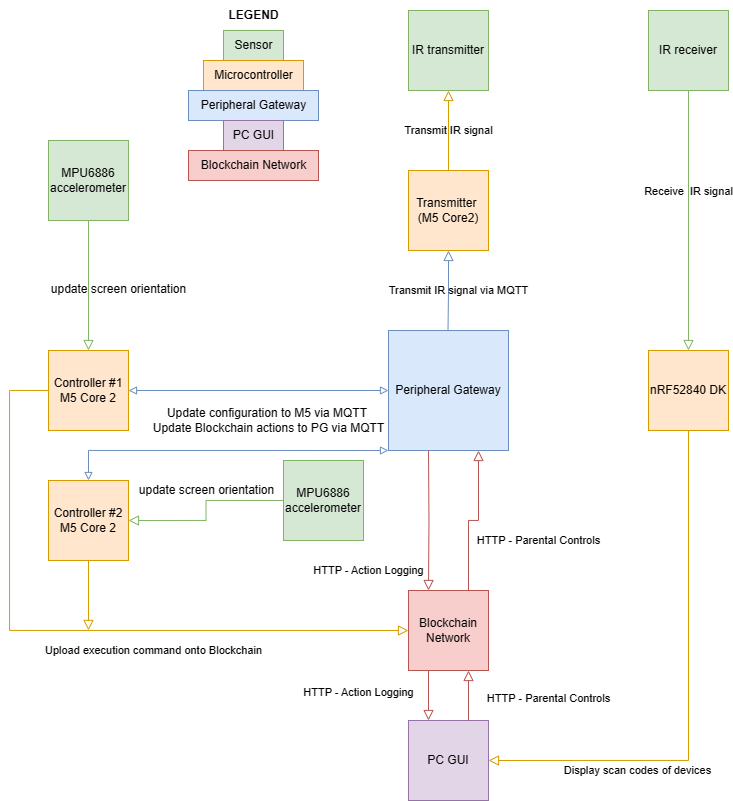

The diagram above was exported from draw.io. Its source (the exported page's mxGraphModel, read from the mxfile embedded in the PNG):
<mxGraphModel dx="1226" dy="629" grid="1" gridSize="10" guides="1" tooltips="1" connect="1" arrows="0" fold="1" page="1" pageScale="1" pageWidth="827" pageHeight="1169" background="#ffffff" math="0" shadow="0">
  <root>
    <mxCell id="WIyWlLk6GJQsqaUBKTNV-0" />
    <mxCell id="WIyWlLk6GJQsqaUBKTNV-1" parent="WIyWlLk6GJQsqaUBKTNV-0" />
    <mxCell id="PsUt2nXBbhcAt_gisitK-0" value="Peripheral Gateway" style="whiteSpace=wrap;html=1;aspect=fixed;fillColor=#dae8fc;strokeColor=#6c8ebf;" parent="WIyWlLk6GJQsqaUBKTNV-1" vertex="1">
      <mxGeometry x="390" y="520" width="120" height="120" as="geometry" />
    </mxCell>
    <mxCell id="PsUt2nXBbhcAt_gisitK-1" value="Blockchain Network" style="whiteSpace=wrap;html=1;aspect=fixed;fillColor=#f8cecc;strokeColor=#b85450;" parent="WIyWlLk6GJQsqaUBKTNV-1" vertex="1">
      <mxGeometry x="410" y="780" width="80" height="80" as="geometry" />
    </mxCell>
    <mxCell id="PsUt2nXBbhcAt_gisitK-3" value="nRF52840 DK" style="whiteSpace=wrap;html=1;aspect=fixed;fillColor=#ffe6cc;strokeColor=#d79b00;" parent="WIyWlLk6GJQsqaUBKTNV-1" vertex="1">
      <mxGeometry x="650" y="540" width="80" height="80" as="geometry" />
    </mxCell>
    <mxCell id="PsUt2nXBbhcAt_gisitK-6" value="Controller #1&lt;div&gt;M5 Core 2&lt;/div&gt;" style="whiteSpace=wrap;html=1;aspect=fixed;fillColor=#ffe6cc;strokeColor=#d79b00;" parent="WIyWlLk6GJQsqaUBKTNV-1" vertex="1">
      <mxGeometry x="50" y="540" width="80" height="80" as="geometry" />
    </mxCell>
    <mxCell id="PsUt2nXBbhcAt_gisitK-7" value="Controller #2&lt;div&gt;M5 Core 2&lt;/div&gt;" style="whiteSpace=wrap;html=1;aspect=fixed;fillColor=#ffe6cc;strokeColor=#d79b00;" parent="WIyWlLk6GJQsqaUBKTNV-1" vertex="1">
      <mxGeometry x="50" y="670" width="80" height="80" as="geometry" />
    </mxCell>
    <mxCell id="PsUt2nXBbhcAt_gisitK-10" value="Upload execution command onto Blockchain" style="rounded=0;html=1;jettySize=auto;orthogonalLoop=1;fontSize=11;endArrow=block;endFill=0;endSize=8;strokeWidth=1;shadow=0;labelBackgroundColor=none;edgeStyle=orthogonalEdgeStyle;exitX=0;exitY=0.5;exitDx=0;exitDy=0;fillColor=#ffe6cc;strokeColor=#d79b00;entryX=0;entryY=0.5;entryDx=0;entryDy=0;" parent="WIyWlLk6GJQsqaUBKTNV-1" source="PsUt2nXBbhcAt_gisitK-6" target="PsUt2nXBbhcAt_gisitK-1" edge="1">
      <mxGeometry x="0.251" y="-20" relative="1" as="geometry">
        <mxPoint x="-1" as="offset" />
        <mxPoint x="10" y="585" as="sourcePoint" />
        <mxPoint x="290" y="1010" as="targetPoint" />
        <Array as="points">
          <mxPoint x="11" y="580" />
          <mxPoint x="11" y="820" />
        </Array>
      </mxGeometry>
    </mxCell>
    <mxCell id="PsUt2nXBbhcAt_gisitK-11" value="" style="rounded=0;html=1;jettySize=auto;orthogonalLoop=1;fontSize=11;endArrow=block;endFill=0;endSize=8;strokeWidth=1;shadow=0;labelBackgroundColor=none;edgeStyle=orthogonalEdgeStyle;exitX=0.5;exitY=1;exitDx=0;exitDy=0;fillColor=#ffe6cc;strokeColor=#d79b00;" parent="WIyWlLk6GJQsqaUBKTNV-1" source="PsUt2nXBbhcAt_gisitK-7" edge="1">
      <mxGeometry x="0.3333" y="20" relative="1" as="geometry">
        <mxPoint as="offset" />
        <mxPoint x="149.5" y="870" as="sourcePoint" />
        <mxPoint x="90" y="820" as="targetPoint" />
        <Array as="points">
          <mxPoint x="90" y="820" />
        </Array>
      </mxGeometry>
    </mxCell>
    <mxCell id="PsUt2nXBbhcAt_gisitK-13" value="Transmitter&amp;nbsp;&lt;div&gt;(M5 Core2)&lt;/div&gt;" style="whiteSpace=wrap;html=1;aspect=fixed;fillColor=#ffe6cc;strokeColor=#d79b00;" parent="WIyWlLk6GJQsqaUBKTNV-1" vertex="1">
      <mxGeometry x="410" y="360" width="80" height="80" as="geometry" />
    </mxCell>
    <mxCell id="PsUt2nXBbhcAt_gisitK-14" value="Transmit IR signal via MQTT" style="edgeStyle=orthogonalEdgeStyle;rounded=0;html=1;jettySize=auto;orthogonalLoop=1;fontSize=11;endArrow=block;endFill=0;endSize=8;strokeWidth=1;shadow=0;labelBackgroundColor=none;exitX=0.5;exitY=0;exitDx=0;exitDy=0;fillColor=#dae8fc;strokeColor=#6c8ebf;" parent="WIyWlLk6GJQsqaUBKTNV-1" edge="1">
      <mxGeometry x="-0.0073" y="-10" relative="1" as="geometry">
        <mxPoint as="offset" />
        <mxPoint x="449.5" y="520" as="sourcePoint" />
        <mxPoint x="450" y="440" as="targetPoint" />
      </mxGeometry>
    </mxCell>
    <mxCell id="PsUt2nXBbhcAt_gisitK-15" value="IR receiver" style="whiteSpace=wrap;html=1;aspect=fixed;fillColor=#d5e8d4;strokeColor=#82b366;" parent="WIyWlLk6GJQsqaUBKTNV-1" vertex="1">
      <mxGeometry x="650" y="200" width="80" height="80" as="geometry" />
    </mxCell>
    <mxCell id="PsUt2nXBbhcAt_gisitK-16" value="Receive&amp;nbsp; IR signal" style="edgeStyle=orthogonalEdgeStyle;rounded=0;html=1;jettySize=auto;orthogonalLoop=1;fontSize=11;endArrow=block;endFill=0;endSize=8;strokeWidth=1;shadow=0;labelBackgroundColor=none;entryX=0.5;entryY=0;entryDx=0;entryDy=0;exitX=0.5;exitY=1;exitDx=0;exitDy=0;fillColor=#d5e8d4;strokeColor=#82b366;" parent="WIyWlLk6GJQsqaUBKTNV-1" target="PsUt2nXBbhcAt_gisitK-3" edge="1" source="PsUt2nXBbhcAt_gisitK-15">
      <mxGeometry x="-0.2222" relative="1" as="geometry">
        <mxPoint as="offset" />
        <mxPoint x="589.5" y="390" as="sourcePoint" />
        <mxPoint x="589.5" y="540" as="targetPoint" />
        <Array as="points" />
      </mxGeometry>
    </mxCell>
    <mxCell id="PsUt2nXBbhcAt_gisitK-20" value="&lt;div&gt;MPU6886&lt;/div&gt;&lt;div&gt;accelerometer&lt;/div&gt;" style="whiteSpace=wrap;html=1;aspect=fixed;fillColor=#d5e8d4;strokeColor=#82b366;" parent="WIyWlLk6GJQsqaUBKTNV-1" vertex="1">
      <mxGeometry x="50" y="330" width="80" height="80" as="geometry" />
    </mxCell>
    <mxCell id="cnNKxvZSYIuRdVOu9RKe-0" value="IR transmitter" style="whiteSpace=wrap;html=1;aspect=fixed;fillColor=#d5e8d4;strokeColor=#82b366;" vertex="1" parent="WIyWlLk6GJQsqaUBKTNV-1">
      <mxGeometry x="410" y="200" width="80" height="80" as="geometry" />
    </mxCell>
    <mxCell id="cnNKxvZSYIuRdVOu9RKe-1" value="Transmit IR signal" style="edgeStyle=orthogonalEdgeStyle;rounded=0;html=1;jettySize=auto;orthogonalLoop=1;fontSize=11;endArrow=block;endFill=0;endSize=8;strokeWidth=1;shadow=0;labelBackgroundColor=none;exitX=0.5;exitY=0;exitDx=0;exitDy=0;entryX=0.5;entryY=1;entryDx=0;entryDy=0;fillColor=#ffe6cc;strokeColor=#d79b00;" edge="1" parent="WIyWlLk6GJQsqaUBKTNV-1" source="PsUt2nXBbhcAt_gisitK-13" target="cnNKxvZSYIuRdVOu9RKe-0">
      <mxGeometry relative="1" as="geometry">
        <mxPoint as="offset" />
        <mxPoint x="540" y="360" as="sourcePoint" />
        <mxPoint x="450" y="290" as="targetPoint" />
      </mxGeometry>
    </mxCell>
    <mxCell id="cnNKxvZSYIuRdVOu9RKe-3" value="&lt;span style=&quot;font-size: 12px;&quot;&gt;update screen orientation&lt;/span&gt;" style="edgeStyle=orthogonalEdgeStyle;rounded=0;html=1;jettySize=auto;orthogonalLoop=1;fontSize=11;endArrow=block;endFill=0;endSize=8;strokeWidth=1;shadow=0;labelBackgroundColor=none;exitX=0.5;exitY=1;exitDx=0;exitDy=0;entryX=0.5;entryY=0;entryDx=0;entryDy=0;fillColor=#d5e8d4;strokeColor=#82b366;" edge="1" parent="WIyWlLk6GJQsqaUBKTNV-1" source="PsUt2nXBbhcAt_gisitK-20" target="PsUt2nXBbhcAt_gisitK-6">
      <mxGeometry x="0.0769" y="30" relative="1" as="geometry">
        <mxPoint as="offset" />
        <mxPoint x="315" y="510" as="sourcePoint" />
        <mxPoint x="55" y="510" as="targetPoint" />
      </mxGeometry>
    </mxCell>
    <mxCell id="cnNKxvZSYIuRdVOu9RKe-4" value="&lt;div&gt;MPU6886&lt;/div&gt;&lt;div&gt;accelerometer&lt;/div&gt;" style="whiteSpace=wrap;html=1;aspect=fixed;fillColor=#d5e8d4;strokeColor=#82b366;" vertex="1" parent="WIyWlLk6GJQsqaUBKTNV-1">
      <mxGeometry x="285" y="650" width="80" height="80" as="geometry" />
    </mxCell>
    <mxCell id="cnNKxvZSYIuRdVOu9RKe-5" value="&lt;font style=&quot;font-size: 12px;&quot;&gt;update screen orientation&lt;/font&gt;" style="edgeStyle=orthogonalEdgeStyle;rounded=0;html=1;jettySize=auto;orthogonalLoop=1;fontSize=11;endArrow=block;endFill=0;endSize=8;strokeWidth=1;shadow=0;labelBackgroundColor=none;exitX=0;exitY=0.5;exitDx=0;exitDy=0;entryX=1;entryY=0.5;entryDx=0;entryDy=0;fillColor=#d5e8d4;strokeColor=#82b366;" edge="1" parent="WIyWlLk6GJQsqaUBKTNV-1" source="cnNKxvZSYIuRdVOu9RKe-4" target="PsUt2nXBbhcAt_gisitK-7">
      <mxGeometry x="-0.1183" y="-10" relative="1" as="geometry">
        <mxPoint x="10" y="-10" as="offset" />
        <mxPoint x="230" y="710" as="sourcePoint" />
        <mxPoint x="230" y="840" as="targetPoint" />
      </mxGeometry>
    </mxCell>
    <mxCell id="cnNKxvZSYIuRdVOu9RKe-6" value="Sensor" style="text;html=1;align=center;verticalAlign=middle;resizable=0;points=[];autosize=1;strokeColor=#82b366;fillColor=#d5e8d4;" vertex="1" parent="WIyWlLk6GJQsqaUBKTNV-1">
      <mxGeometry x="225" y="220" width="60" height="30" as="geometry" />
    </mxCell>
    <mxCell id="cnNKxvZSYIuRdVOu9RKe-7" value="Microcontroller" style="text;html=1;align=center;verticalAlign=middle;resizable=0;points=[];autosize=1;strokeColor=#d79b00;fillColor=#ffe6cc;" vertex="1" parent="WIyWlLk6GJQsqaUBKTNV-1">
      <mxGeometry x="205" y="250" width="100" height="30" as="geometry" />
    </mxCell>
    <mxCell id="cnNKxvZSYIuRdVOu9RKe-8" value="Peripheral Gateway" style="text;html=1;align=center;verticalAlign=middle;resizable=0;points=[];autosize=1;strokeColor=#6c8ebf;fillColor=#dae8fc;" vertex="1" parent="WIyWlLk6GJQsqaUBKTNV-1">
      <mxGeometry x="190" y="280" width="130" height="30" as="geometry" />
    </mxCell>
    <mxCell id="cnNKxvZSYIuRdVOu9RKe-9" value="PC GUI" style="text;html=1;align=center;verticalAlign=middle;resizable=0;points=[];autosize=1;strokeColor=#9673a6;fillColor=#e1d5e7;" vertex="1" parent="WIyWlLk6GJQsqaUBKTNV-1">
      <mxGeometry x="225" y="310" width="60" height="30" as="geometry" />
    </mxCell>
    <mxCell id="cnNKxvZSYIuRdVOu9RKe-10" value="&lt;b&gt;LEGEND&lt;/b&gt;" style="text;html=1;align=center;verticalAlign=middle;resizable=0;points=[];autosize=1;strokeColor=none;fillColor=none;" vertex="1" parent="WIyWlLk6GJQsqaUBKTNV-1">
      <mxGeometry x="220" y="190" width="70" height="30" as="geometry" />
    </mxCell>
    <mxCell id="cnNKxvZSYIuRdVOu9RKe-11" value="PC GUI" style="whiteSpace=wrap;html=1;aspect=fixed;fillColor=#e1d5e7;strokeColor=#9673a6;" vertex="1" parent="WIyWlLk6GJQsqaUBKTNV-1">
      <mxGeometry x="410" y="910" width="80" height="80" as="geometry" />
    </mxCell>
    <mxCell id="cnNKxvZSYIuRdVOu9RKe-13" value="HTTP - Parental Controls" style="rounded=0;html=1;jettySize=auto;orthogonalLoop=1;fontSize=11;endArrow=block;endFill=0;endSize=8;strokeWidth=1;shadow=0;labelBackgroundColor=none;edgeStyle=orthogonalEdgeStyle;exitX=0.75;exitY=0;exitDx=0;exitDy=0;entryX=0.75;entryY=1;entryDx=0;entryDy=0;fillColor=#f8cecc;strokeColor=#b85450;" edge="1" parent="WIyWlLk6GJQsqaUBKTNV-1" source="cnNKxvZSYIuRdVOu9RKe-11" target="PsUt2nXBbhcAt_gisitK-1">
      <mxGeometry x="-0.1111" y="-80" relative="1" as="geometry">
        <mxPoint as="offset" />
        <mxPoint x="470" y="840" as="sourcePoint" />
        <mxPoint x="470" y="660" as="targetPoint" />
        <Array as="points" />
      </mxGeometry>
    </mxCell>
    <mxCell id="cnNKxvZSYIuRdVOu9RKe-14" value="HTTP - Action Logging" style="rounded=0;html=1;jettySize=auto;orthogonalLoop=1;fontSize=11;endArrow=block;endFill=0;endSize=8;strokeWidth=1;shadow=0;labelBackgroundColor=none;edgeStyle=orthogonalEdgeStyle;exitX=0.25;exitY=1;exitDx=0;exitDy=0;fillColor=#f8cecc;strokeColor=#b85450;entryX=0.25;entryY=0;entryDx=0;entryDy=0;" edge="1" parent="WIyWlLk6GJQsqaUBKTNV-1" source="PsUt2nXBbhcAt_gisitK-1" target="cnNKxvZSYIuRdVOu9RKe-11">
      <mxGeometry x="-0.1429" y="-70" relative="1" as="geometry">
        <mxPoint y="1" as="offset" />
        <mxPoint x="430" y="900" as="sourcePoint" />
        <mxPoint x="430" y="940" as="targetPoint" />
        <Array as="points" />
      </mxGeometry>
    </mxCell>
    <mxCell id="cnNKxvZSYIuRdVOu9RKe-15" value="Blockchain Network" style="text;html=1;align=center;verticalAlign=middle;resizable=0;points=[];autosize=1;strokeColor=#b85450;fillColor=#f8cecc;" vertex="1" parent="WIyWlLk6GJQsqaUBKTNV-1">
      <mxGeometry x="190" y="340" width="130" height="30" as="geometry" />
    </mxCell>
    <mxCell id="cnNKxvZSYIuRdVOu9RKe-16" value="HTTP - Action Logging" style="rounded=0;html=1;jettySize=auto;orthogonalLoop=1;fontSize=11;endArrow=block;endFill=0;endSize=8;strokeWidth=1;shadow=0;labelBackgroundColor=none;edgeStyle=orthogonalEdgeStyle;exitX=0.75;exitY=0;exitDx=0;exitDy=0;entryX=0.25;entryY=0;entryDx=0;entryDy=0;fillColor=#f8cecc;strokeColor=#b85450;" edge="1" parent="WIyWlLk6GJQsqaUBKTNV-1" target="PsUt2nXBbhcAt_gisitK-1">
      <mxGeometry x="0.7228" y="-60" relative="1" as="geometry">
        <mxPoint y="-1" as="offset" />
        <mxPoint x="430" y="640" as="sourcePoint" />
        <mxPoint x="430" y="730" as="targetPoint" />
        <Array as="points" />
      </mxGeometry>
    </mxCell>
    <mxCell id="cnNKxvZSYIuRdVOu9RKe-17" value="HTTP - Parental Controls" style="rounded=0;html=1;jettySize=auto;orthogonalLoop=1;fontSize=11;endArrow=block;endFill=0;endSize=8;strokeWidth=1;shadow=0;labelBackgroundColor=none;edgeStyle=orthogonalEdgeStyle;entryX=0.75;entryY=1;entryDx=0;entryDy=0;fillColor=#f8cecc;strokeColor=#b85450;exitX=0.75;exitY=0;exitDx=0;exitDy=0;" edge="1" parent="WIyWlLk6GJQsqaUBKTNV-1" source="PsUt2nXBbhcAt_gisitK-1" target="PsUt2nXBbhcAt_gisitK-0">
      <mxGeometry x="0.0675" y="-63" relative="1" as="geometry">
        <mxPoint x="-3" y="20" as="offset" />
        <mxPoint x="480" y="750" as="sourcePoint" />
        <mxPoint x="480" y="820" as="targetPoint" />
        <Array as="points" />
      </mxGeometry>
    </mxCell>
    <mxCell id="cnNKxvZSYIuRdVOu9RKe-25" value="" style="endArrow=block;startArrow=block;html=1;rounded=0;fillColor=#dae8fc;strokeColor=#6c8ebf;endFill=0;startFill=0;entryX=0;entryY=0.5;entryDx=0;entryDy=0;exitX=1;exitY=0.5;exitDx=0;exitDy=0;" edge="1" parent="WIyWlLk6GJQsqaUBKTNV-1" source="PsUt2nXBbhcAt_gisitK-6" target="PsUt2nXBbhcAt_gisitK-0">
      <mxGeometry width="50" height="50" relative="1" as="geometry">
        <mxPoint x="240" y="620" as="sourcePoint" />
        <mxPoint x="290" y="570" as="targetPoint" />
      </mxGeometry>
    </mxCell>
    <mxCell id="cnNKxvZSYIuRdVOu9RKe-26" value="" style="endArrow=block;startArrow=block;html=1;rounded=0;fillColor=#dae8fc;strokeColor=#6c8ebf;endFill=0;startFill=0;exitX=0.5;exitY=0;exitDx=0;exitDy=0;edgeStyle=orthogonalEdgeStyle;entryX=0;entryY=1;entryDx=0;entryDy=0;" edge="1" parent="WIyWlLk6GJQsqaUBKTNV-1" source="PsUt2nXBbhcAt_gisitK-7" target="PsUt2nXBbhcAt_gisitK-0">
      <mxGeometry width="50" height="50" relative="1" as="geometry">
        <mxPoint x="140" y="640" as="sourcePoint" />
        <mxPoint x="240" y="580" as="targetPoint" />
        <Array as="points">
          <mxPoint x="90" y="640" />
        </Array>
      </mxGeometry>
    </mxCell>
    <mxCell id="cnNKxvZSYIuRdVOu9RKe-27" value="Update configuration to M5 via MQTT&amp;nbsp;&lt;div&gt;Update Blockchain actions to PG via MQTT&lt;/div&gt;" style="text;html=1;align=center;verticalAlign=middle;resizable=0;points=[];autosize=1;strokeColor=none;fillColor=none;" vertex="1" parent="WIyWlLk6GJQsqaUBKTNV-1">
      <mxGeometry x="145" y="590" width="250" height="40" as="geometry" />
    </mxCell>
    <mxCell id="cnNKxvZSYIuRdVOu9RKe-28" value="Display scan codes of devices" style="edgeStyle=orthogonalEdgeStyle;rounded=0;html=1;jettySize=auto;orthogonalLoop=1;fontSize=11;endArrow=block;endFill=0;endSize=8;strokeWidth=1;shadow=0;labelBackgroundColor=none;exitX=0.5;exitY=1;exitDx=0;exitDy=0;fillColor=#ffe6cc;strokeColor=#d79b00;entryX=1;entryY=0.5;entryDx=0;entryDy=0;" edge="1" parent="WIyWlLk6GJQsqaUBKTNV-1" source="PsUt2nXBbhcAt_gisitK-3" target="cnNKxvZSYIuRdVOu9RKe-11">
      <mxGeometry x="0.4333" y="10" relative="1" as="geometry">
        <mxPoint x="-1" as="offset" />
        <mxPoint x="790" y="680.5" as="sourcePoint" />
        <mxPoint x="740" y="1011.2941607306985" as="targetPoint" />
      </mxGeometry>
    </mxCell>
  </root>
</mxGraphModel>